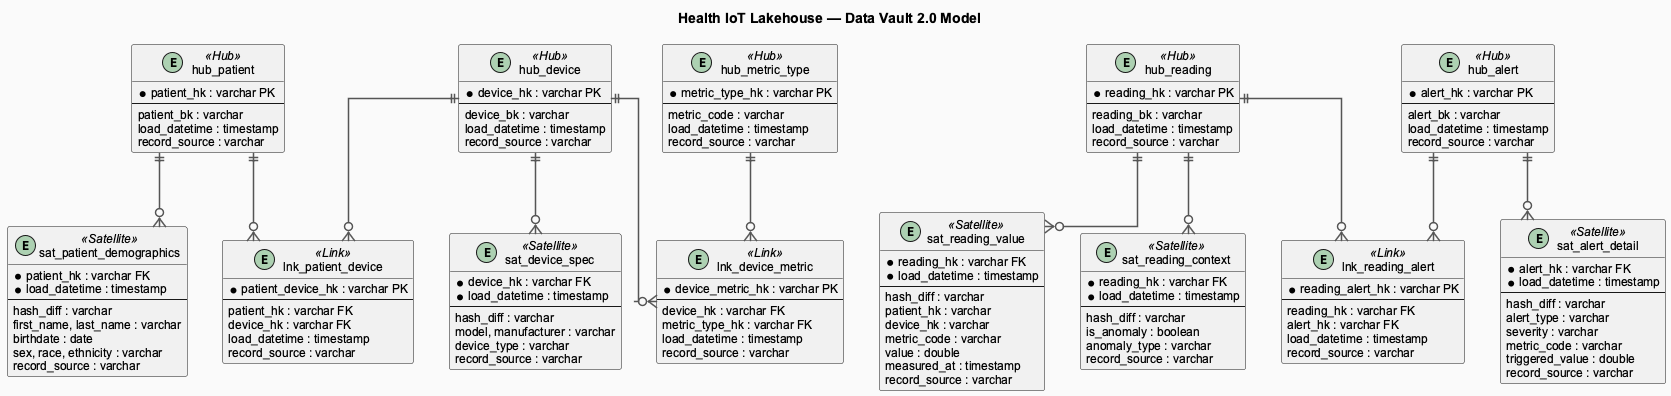

The diagram above was rendered by PlantUML. Its source (embedded in the PNG):
@startuml data_vault_model
skinparam backgroundColor #FAFAFA
skinparam defaultFontName Arial
skinparam defaultFontSize 12
skinparam ArrowColor #555555
skinparam ArrowThickness 1.5
skinparam linetype ortho

skinparam entity {
  BackgroundColor #E8F4FD
  BorderColor #2980B9
  FontColor #1A1A1A
}

title Health IoT Lakehouse — Data Vault 2.0 Model

' ── HUBS ──────────────────────────────────────────────
entity "hub_patient" as hub_p <<Hub>> {
  * patient_hk : varchar PK
  --
  patient_bk : varchar
  load_datetime : timestamp
  record_source : varchar
}

entity "hub_device" as hub_d <<Hub>> {
  * device_hk : varchar PK
  --
  device_bk : varchar
  load_datetime : timestamp
  record_source : varchar
}

entity "hub_metric_type" as hub_m <<Hub>> {
  * metric_type_hk : varchar PK
  --
  metric_code : varchar
  load_datetime : timestamp
  record_source : varchar
}

entity "hub_reading" as hub_r <<Hub>> {
  * reading_hk : varchar PK
  --
  reading_bk : varchar
  load_datetime : timestamp
  record_source : varchar
}

entity "hub_alert" as hub_a <<Hub>> {
  * alert_hk : varchar PK
  --
  alert_bk : varchar
  load_datetime : timestamp
  record_source : varchar
}

' ── LINKS ─────────────────────────────────────────────
entity "lnk_patient_device" as lnk_pd <<Link>> {
  * patient_device_hk : varchar PK
  --
  patient_hk : varchar FK
  device_hk : varchar FK
  load_datetime : timestamp
  record_source : varchar
}

entity "lnk_device_metric" as lnk_dm <<Link>> {
  * device_metric_hk : varchar PK
  --
  device_hk : varchar FK
  metric_type_hk : varchar FK
  load_datetime : timestamp
  record_source : varchar
}

entity "lnk_reading_alert" as lnk_ra <<Link>> {
  * reading_alert_hk : varchar PK
  --
  reading_hk : varchar FK
  alert_hk : varchar FK
  load_datetime : timestamp
  record_source : varchar
}

' ── SATELLITES ────────────────────────────────────────
entity "sat_patient_demographics" as sat_pd <<Satellite>> {
  * patient_hk : varchar FK
  * load_datetime : timestamp
  --
  hash_diff : varchar
  first_name, last_name : varchar
  birthdate : date
  sex, race, ethnicity : varchar
  record_source : varchar
}

entity "sat_device_spec" as sat_ds <<Satellite>> {
  * device_hk : varchar FK
  * load_datetime : timestamp
  --
  hash_diff : varchar
  model, manufacturer : varchar
  device_type : varchar
  record_source : varchar
}

entity "sat_reading_value" as sat_rv <<Satellite>> {
  * reading_hk : varchar FK
  * load_datetime : timestamp
  --
  hash_diff : varchar
  patient_hk : varchar
  device_hk : varchar
  metric_code : varchar
  value : double
  measured_at : timestamp
  record_source : varchar
}

entity "sat_reading_context" as sat_rc <<Satellite>> {
  * reading_hk : varchar FK
  * load_datetime : timestamp
  --
  hash_diff : varchar
  is_anomaly : boolean
  anomaly_type : varchar
  record_source : varchar
}

entity "sat_alert_detail" as sat_ad <<Satellite>> {
  * alert_hk : varchar FK
  * load_datetime : timestamp
  --
  hash_diff : varchar
  alert_type : varchar
  severity : varchar
  metric_code : varchar
  triggered_value : double
  record_source : varchar
}

' ── RELATIONSHIPS ─────────────────────────────────────
hub_p ||--o{ lnk_pd
hub_d ||--o{ lnk_pd
hub_d ||--o{ lnk_dm
hub_m ||--o{ lnk_dm
hub_r ||--o{ lnk_ra
hub_a ||--o{ lnk_ra

hub_p ||--o{ sat_pd
hub_d ||--o{ sat_ds
hub_r ||--o{ sat_rv
hub_r ||--o{ sat_rc
hub_a ||--o{ sat_ad

@enduml